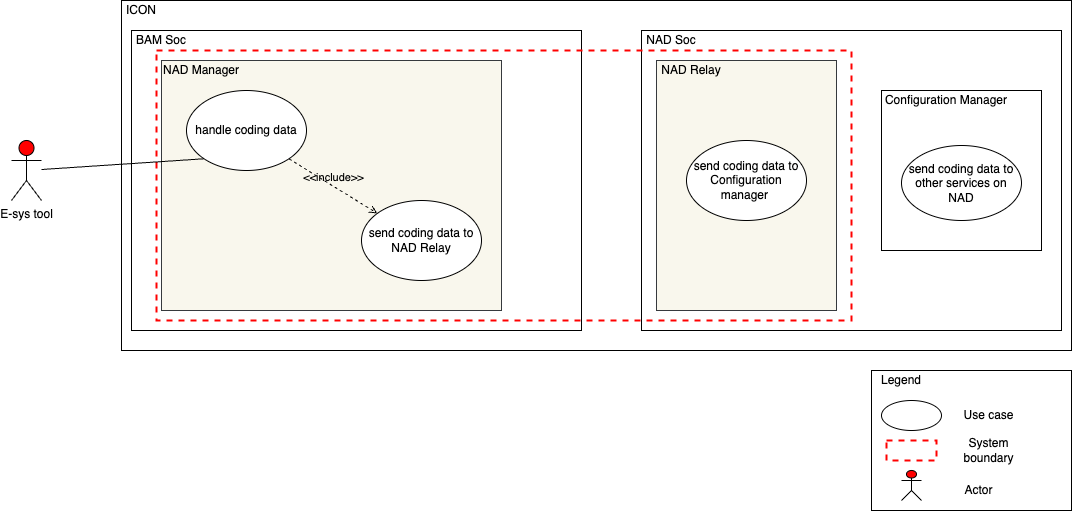

The diagram above was exported from draw.io. Its source (the exported page's mxGraphModel, read from the mxfile embedded in the PNG):
<mxGraphModel dx="374" dy="1129" grid="1" gridSize="10" guides="1" tooltips="1" connect="1" arrows="1" fold="1" page="1" pageScale="1" pageWidth="850" pageHeight="1100" math="0" shadow="0">
  <root>
    <mxCell id="-ByruKuYb02Zdz_Oyo-D-0" />
    <mxCell id="-ByruKuYb02Zdz_Oyo-D-1" parent="-ByruKuYb02Zdz_Oyo-D-0" />
    <mxCell id="aScJoWrL4NxgMsfJWo4C-0" value="E-sys tool" style="shape=umlActor;verticalLabelPosition=bottom;verticalAlign=top;html=1;outlineConnect=0;fillColor=#FF0000;" parent="-ByruKuYb02Zdz_Oyo-D-1" vertex="1">
      <mxGeometry x="1760" y="610" width="30" height="60" as="geometry" />
    </mxCell>
    <mxCell id="JMk_4qEi5AscrNm8WgNM-10" value="" style="rounded=0;whiteSpace=wrap;html=1;" parent="-ByruKuYb02Zdz_Oyo-D-1" vertex="1">
      <mxGeometry x="1870" y="470" width="950" height="350" as="geometry" />
    </mxCell>
    <mxCell id="JMk_4qEi5AscrNm8WgNM-11" value="" style="rounded=0;whiteSpace=wrap;html=1;" parent="-ByruKuYb02Zdz_Oyo-D-1" vertex="1">
      <mxGeometry x="1880" y="500" width="450" height="300" as="geometry" />
    </mxCell>
    <mxCell id="JMk_4qEi5AscrNm8WgNM-12" value="" style="rounded=0;whiteSpace=wrap;html=1;" parent="-ByruKuYb02Zdz_Oyo-D-1" vertex="1">
      <mxGeometry x="2390" y="500" width="420" height="300" as="geometry" />
    </mxCell>
    <mxCell id="JMk_4qEi5AscrNm8WgNM-13" value="ICON" style="text;html=1;strokeColor=none;fillColor=none;align=center;verticalAlign=middle;whiteSpace=wrap;rounded=0;" parent="-ByruKuYb02Zdz_Oyo-D-1" vertex="1">
      <mxGeometry x="1870" y="470" width="40" height="20" as="geometry" />
    </mxCell>
    <mxCell id="JMk_4qEi5AscrNm8WgNM-14" value="BAM Soc" style="text;html=1;strokeColor=none;fillColor=none;align=center;verticalAlign=middle;whiteSpace=wrap;rounded=0;" parent="-ByruKuYb02Zdz_Oyo-D-1" vertex="1">
      <mxGeometry x="1880" y="500" width="60" height="20" as="geometry" />
    </mxCell>
    <mxCell id="JMk_4qEi5AscrNm8WgNM-15" value="NAD Soc" style="text;html=1;strokeColor=none;fillColor=none;align=center;verticalAlign=middle;whiteSpace=wrap;rounded=0;" parent="-ByruKuYb02Zdz_Oyo-D-1" vertex="1">
      <mxGeometry x="2390" y="500" width="60" height="20" as="geometry" />
    </mxCell>
    <mxCell id="JMk_4qEi5AscrNm8WgNM-16" value="" style="rounded=0;whiteSpace=wrap;html=1;fillColor=#f9f7ed;strokeColor=#36393d;" parent="-ByruKuYb02Zdz_Oyo-D-1" vertex="1">
      <mxGeometry x="1910" y="530" width="340" height="250" as="geometry" />
    </mxCell>
    <mxCell id="JMk_4qEi5AscrNm8WgNM-17" value="NAD Manager" style="text;html=1;strokeColor=none;fillColor=none;align=center;verticalAlign=middle;whiteSpace=wrap;rounded=0;" parent="-ByruKuYb02Zdz_Oyo-D-1" vertex="1">
      <mxGeometry x="1900" y="530" width="100" height="20" as="geometry" />
    </mxCell>
    <mxCell id="JMk_4qEi5AscrNm8WgNM-18" value="handle coding data" style="ellipse;whiteSpace=wrap;html=1;" parent="-ByruKuYb02Zdz_Oyo-D-1" vertex="1">
      <mxGeometry x="1935" y="560" width="120" height="80" as="geometry" />
    </mxCell>
    <mxCell id="JMk_4qEi5AscrNm8WgNM-20" value="" style="rounded=0;whiteSpace=wrap;html=1;fillColor=#f9f7ed;strokeColor=#36393d;" parent="-ByruKuYb02Zdz_Oyo-D-1" vertex="1">
      <mxGeometry x="2405" y="530" width="180" height="250" as="geometry" />
    </mxCell>
    <mxCell id="JMk_4qEi5AscrNm8WgNM-21" value="NAD Relay" style="text;html=1;strokeColor=none;fillColor=none;align=center;verticalAlign=middle;whiteSpace=wrap;rounded=0;" parent="-ByruKuYb02Zdz_Oyo-D-1" vertex="1">
      <mxGeometry x="2390" y="530" width="100" height="20" as="geometry" />
    </mxCell>
    <mxCell id="JMk_4qEi5AscrNm8WgNM-22" value="send coding data to Configuration manager&amp;nbsp;" style="ellipse;whiteSpace=wrap;html=1;" parent="-ByruKuYb02Zdz_Oyo-D-1" vertex="1">
      <mxGeometry x="2435" y="610" width="120" height="80" as="geometry" />
    </mxCell>
    <mxCell id="JMk_4qEi5AscrNm8WgNM-23" style="edgeStyle=orthogonalEdgeStyle;rounded=0;orthogonalLoop=1;jettySize=auto;html=1;exitX=0.5;exitY=1;exitDx=0;exitDy=0;" parent="-ByruKuYb02Zdz_Oyo-D-1" source="JMk_4qEi5AscrNm8WgNM-21" target="JMk_4qEi5AscrNm8WgNM-21" edge="1">
      <mxGeometry relative="1" as="geometry" />
    </mxCell>
    <mxCell id="JMk_4qEi5AscrNm8WgNM-24" value="" style="endArrow=none;html=1;entryX=0;entryY=1;entryDx=0;entryDy=0;" parent="-ByruKuYb02Zdz_Oyo-D-1" source="aScJoWrL4NxgMsfJWo4C-0" target="JMk_4qEi5AscrNm8WgNM-18" edge="1">
      <mxGeometry width="50" height="50" relative="1" as="geometry">
        <mxPoint x="2150" y="520" as="sourcePoint" />
        <mxPoint x="2200" y="470" as="targetPoint" />
      </mxGeometry>
    </mxCell>
    <mxCell id="w0nZ77L2m1Sa-Q6ehwzC-0" value="" style="rounded=0;whiteSpace=wrap;html=1;strokeWidth=1;fillColor=none;" parent="-ByruKuYb02Zdz_Oyo-D-1" vertex="1">
      <mxGeometry x="2620" y="840" width="200" height="140" as="geometry" />
    </mxCell>
    <mxCell id="w0nZ77L2m1Sa-Q6ehwzC-1" value="" style="ellipse;whiteSpace=wrap;html=1;strokeColor=#000000;strokeWidth=1;fillColor=none;" parent="-ByruKuYb02Zdz_Oyo-D-1" vertex="1">
      <mxGeometry x="2630" y="870" width="60" height="30" as="geometry" />
    </mxCell>
    <mxCell id="w0nZ77L2m1Sa-Q6ehwzC-2" value="Use case" style="text;html=1;strokeColor=none;fillColor=none;align=center;verticalAlign=middle;whiteSpace=wrap;rounded=0;" parent="-ByruKuYb02Zdz_Oyo-D-1" vertex="1">
      <mxGeometry x="2705" y="875" width="65" height="20" as="geometry" />
    </mxCell>
    <mxCell id="w0nZ77L2m1Sa-Q6ehwzC-3" value="" style="rounded=0;whiteSpace=wrap;html=1;fillColor=none;strokeColor=#FF0000;dashed=1;strokeWidth=2;" parent="-ByruKuYb02Zdz_Oyo-D-1" vertex="1">
      <mxGeometry x="2635" y="910" width="50" height="20" as="geometry" />
    </mxCell>
    <mxCell id="w0nZ77L2m1Sa-Q6ehwzC-4" value="System boundary" style="text;html=1;strokeColor=none;fillColor=none;align=center;verticalAlign=middle;whiteSpace=wrap;rounded=0;" parent="-ByruKuYb02Zdz_Oyo-D-1" vertex="1">
      <mxGeometry x="2705" y="910" width="65" height="20" as="geometry" />
    </mxCell>
    <mxCell id="w0nZ77L2m1Sa-Q6ehwzC-5" value="" style="shape=umlActor;verticalLabelPosition=bottom;verticalAlign=top;html=1;outlineConnect=0;fillColor=#FF0000;" parent="-ByruKuYb02Zdz_Oyo-D-1" vertex="1">
      <mxGeometry x="2650" y="940" width="20" height="30" as="geometry" />
    </mxCell>
    <mxCell id="w0nZ77L2m1Sa-Q6ehwzC-6" value="Actor" style="text;html=1;strokeColor=none;fillColor=none;align=center;verticalAlign=middle;whiteSpace=wrap;rounded=0;" parent="-ByruKuYb02Zdz_Oyo-D-1" vertex="1">
      <mxGeometry x="2695" y="950" width="65" height="20" as="geometry" />
    </mxCell>
    <mxCell id="w0nZ77L2m1Sa-Q6ehwzC-7" value="Legend" style="text;html=1;strokeColor=none;fillColor=none;align=center;verticalAlign=middle;whiteSpace=wrap;rounded=0;" parent="-ByruKuYb02Zdz_Oyo-D-1" vertex="1">
      <mxGeometry x="2630" y="840" width="40" height="20" as="geometry" />
    </mxCell>
    <mxCell id="w0nZ77L2m1Sa-Q6ehwzC-8" value="" style="rounded=0;whiteSpace=wrap;html=1;fillColor=none;strokeColor=#FF0000;dashed=1;strokeWidth=2;" parent="-ByruKuYb02Zdz_Oyo-D-1" vertex="1">
      <mxGeometry x="1905" y="520" width="695" height="270" as="geometry" />
    </mxCell>
    <mxCell id="OT-46bYzOTrQYJSiuhAJ-0" value="send coding data to NAD Relay" style="ellipse;whiteSpace=wrap;html=1;" parent="-ByruKuYb02Zdz_Oyo-D-1" vertex="1">
      <mxGeometry x="2110" y="670" width="120" height="80" as="geometry" />
    </mxCell>
    <mxCell id="OT-46bYzOTrQYJSiuhAJ-2" value="&amp;lt;&amp;lt;include&amp;gt;&amp;gt;" style="edgeStyle=none;html=1;endArrow=open;verticalAlign=bottom;dashed=1;labelBackgroundColor=none;exitX=1;exitY=1;exitDx=0;exitDy=0;" parent="-ByruKuYb02Zdz_Oyo-D-1" source="JMk_4qEi5AscrNm8WgNM-18" target="OT-46bYzOTrQYJSiuhAJ-0" edge="1">
      <mxGeometry width="160" relative="1" as="geometry">
        <mxPoint x="2040" y="830" as="sourcePoint" />
        <mxPoint x="2200" y="830" as="targetPoint" />
      </mxGeometry>
    </mxCell>
    <mxCell id="OT-46bYzOTrQYJSiuhAJ-3" value="" style="rounded=0;whiteSpace=wrap;html=1;" parent="-ByruKuYb02Zdz_Oyo-D-1" vertex="1">
      <mxGeometry x="2630" y="560" width="160" height="160" as="geometry" />
    </mxCell>
    <mxCell id="OT-46bYzOTrQYJSiuhAJ-4" value="Configuration Manager" style="text;html=1;strokeColor=none;fillColor=none;align=center;verticalAlign=middle;whiteSpace=wrap;rounded=0;" parent="-ByruKuYb02Zdz_Oyo-D-1" vertex="1">
      <mxGeometry x="2630" y="560" width="130" height="20" as="geometry" />
    </mxCell>
    <mxCell id="OT-46bYzOTrQYJSiuhAJ-5" value="send coding data to other services on NAD" style="ellipse;whiteSpace=wrap;html=1;" parent="-ByruKuYb02Zdz_Oyo-D-1" vertex="1">
      <mxGeometry x="2650" y="615" width="120" height="75" as="geometry" />
    </mxCell>
  </root>
</mxGraphModel>